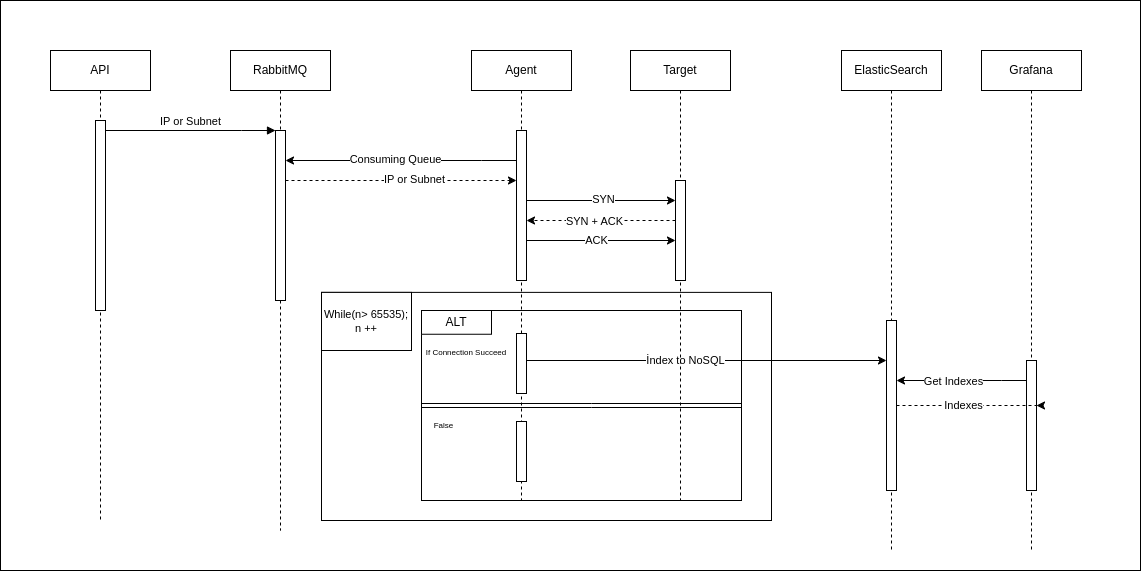

The diagram above was exported from draw.io. Its source (the exported page's mxGraphModel, read from the mxfile embedded in the PNG):
<mxGraphModel dx="1434" dy="772" grid="1" gridSize="10" guides="1" tooltips="1" connect="1" arrows="1" fold="1" page="1" pageScale="1" pageWidth="850" pageHeight="1100" math="0" shadow="0">
  <root>
    <mxCell id="0" />
    <mxCell id="1" parent="0" />
    <mxCell id="jGtTca0BFpRRFGIiVO1q-21" value="" style="group" vertex="1" connectable="0" parent="1">
      <mxGeometry x="511" y="370" width="320" height="190" as="geometry" />
    </mxCell>
    <mxCell id="jGtTca0BFpRRFGIiVO1q-17" value="" style="rounded=0;whiteSpace=wrap;html=1;fillColor=none;" vertex="1" parent="jGtTca0BFpRRFGIiVO1q-21">
      <mxGeometry width="320" height="190" as="geometry" />
    </mxCell>
    <mxCell id="jGtTca0BFpRRFGIiVO1q-19" style="edgeStyle=orthogonalEdgeStyle;rounded=0;orthogonalLoop=1;jettySize=auto;html=1;exitX=0;exitY=0.5;exitDx=0;exitDy=0;entryX=1;entryY=0.5;entryDx=0;entryDy=0;shape=link;" edge="1" parent="jGtTca0BFpRRFGIiVO1q-21" source="jGtTca0BFpRRFGIiVO1q-17" target="jGtTca0BFpRRFGIiVO1q-17">
      <mxGeometry relative="1" as="geometry">
        <Array as="points">
          <mxPoint x="170" y="95" />
          <mxPoint x="170" y="95" />
        </Array>
      </mxGeometry>
    </mxCell>
    <mxCell id="jGtTca0BFpRRFGIiVO1q-20" value="ALT" style="rounded=0;whiteSpace=wrap;html=1;" vertex="1" parent="jGtTca0BFpRRFGIiVO1q-21">
      <mxGeometry width="70" height="23.75" as="geometry" />
    </mxCell>
    <mxCell id="jGtTca0BFpRRFGIiVO1q-22" value="If Connection Succeed" style="text;html=1;strokeColor=none;fillColor=none;align=center;verticalAlign=middle;whiteSpace=wrap;rounded=0;fontSize=8;" vertex="1" parent="jGtTca0BFpRRFGIiVO1q-21">
      <mxGeometry x="-20" y="23.75" width="130" height="35.625" as="geometry" />
    </mxCell>
    <mxCell id="jGtTca0BFpRRFGIiVO1q-26" value="False" style="text;html=1;strokeColor=none;fillColor=none;align=center;verticalAlign=middle;whiteSpace=wrap;rounded=0;fontSize=8;" vertex="1" parent="jGtTca0BFpRRFGIiVO1q-21">
      <mxGeometry x="5" y="110" width="35" height="10" as="geometry" />
    </mxCell>
    <mxCell id="jGtTca0BFpRRFGIiVO1q-29" style="edgeStyle=elbowEdgeStyle;rounded=0;orthogonalLoop=1;jettySize=auto;html=1;elbow=vertical;curved=0;" edge="1" parent="jGtTca0BFpRRFGIiVO1q-21">
      <mxGeometry relative="1" as="geometry">
        <mxPoint x="105" y="50" as="sourcePoint" />
        <mxPoint x="465" y="50" as="targetPoint" />
        <Array as="points">
          <mxPoint x="300" y="50" />
        </Array>
      </mxGeometry>
    </mxCell>
    <mxCell id="jGtTca0BFpRRFGIiVO1q-31" value="İndex to NoSQL" style="edgeLabel;html=1;align=center;verticalAlign=middle;resizable=0;points=[];" vertex="1" connectable="0" parent="jGtTca0BFpRRFGIiVO1q-29">
      <mxGeometry x="-0.1206" y="1" relative="1" as="geometry">
        <mxPoint as="offset" />
      </mxGeometry>
    </mxCell>
    <mxCell id="aM9ryv3xv72pqoxQDRHE-1" value="API" style="shape=umlLifeline;perimeter=lifelinePerimeter;whiteSpace=wrap;html=1;container=0;dropTarget=0;collapsible=0;recursiveResize=0;outlineConnect=0;portConstraint=eastwest;newEdgeStyle={&quot;edgeStyle&quot;:&quot;elbowEdgeStyle&quot;,&quot;elbow&quot;:&quot;vertical&quot;,&quot;curved&quot;:0,&quot;rounded&quot;:0};" parent="1" vertex="1">
      <mxGeometry x="140" y="110" width="100" height="470" as="geometry" />
    </mxCell>
    <mxCell id="aM9ryv3xv72pqoxQDRHE-2" value="" style="html=1;points=[];perimeter=orthogonalPerimeter;outlineConnect=0;targetShapes=umlLifeline;portConstraint=eastwest;newEdgeStyle={&quot;edgeStyle&quot;:&quot;elbowEdgeStyle&quot;,&quot;elbow&quot;:&quot;vertical&quot;,&quot;curved&quot;:0,&quot;rounded&quot;:0};" parent="aM9ryv3xv72pqoxQDRHE-1" vertex="1">
      <mxGeometry x="45" y="70" width="10" height="190" as="geometry" />
    </mxCell>
    <mxCell id="aM9ryv3xv72pqoxQDRHE-5" value="RabbitMQ" style="shape=umlLifeline;perimeter=lifelinePerimeter;whiteSpace=wrap;html=1;container=0;dropTarget=0;collapsible=0;recursiveResize=0;outlineConnect=0;portConstraint=eastwest;newEdgeStyle={&quot;edgeStyle&quot;:&quot;elbowEdgeStyle&quot;,&quot;elbow&quot;:&quot;vertical&quot;,&quot;curved&quot;:0,&quot;rounded&quot;:0};" parent="1" vertex="1">
      <mxGeometry x="320" y="110" width="100" height="480" as="geometry" />
    </mxCell>
    <mxCell id="aM9ryv3xv72pqoxQDRHE-6" value="" style="html=1;points=[];perimeter=orthogonalPerimeter;outlineConnect=0;targetShapes=umlLifeline;portConstraint=eastwest;newEdgeStyle={&quot;edgeStyle&quot;:&quot;elbowEdgeStyle&quot;,&quot;elbow&quot;:&quot;vertical&quot;,&quot;curved&quot;:0,&quot;rounded&quot;:0};" parent="aM9ryv3xv72pqoxQDRHE-5" vertex="1">
      <mxGeometry x="45" y="80" width="10" height="170" as="geometry" />
    </mxCell>
    <mxCell id="aM9ryv3xv72pqoxQDRHE-7" value="IP or Subnet" style="html=1;verticalAlign=bottom;endArrow=block;edgeStyle=elbowEdgeStyle;elbow=vertical;curved=0;rounded=0;" parent="1" source="aM9ryv3xv72pqoxQDRHE-2" target="aM9ryv3xv72pqoxQDRHE-6" edge="1">
      <mxGeometry relative="1" as="geometry">
        <mxPoint x="346" y="200" as="sourcePoint" />
        <Array as="points">
          <mxPoint x="331" y="190" />
        </Array>
      </mxGeometry>
    </mxCell>
    <mxCell id="jGtTca0BFpRRFGIiVO1q-1" value="Agent" style="shape=umlLifeline;perimeter=lifelinePerimeter;whiteSpace=wrap;html=1;container=0;dropTarget=0;collapsible=0;recursiveResize=0;outlineConnect=0;portConstraint=eastwest;newEdgeStyle={&quot;edgeStyle&quot;:&quot;elbowEdgeStyle&quot;,&quot;elbow&quot;:&quot;vertical&quot;,&quot;curved&quot;:0,&quot;rounded&quot;:0};" vertex="1" parent="1">
      <mxGeometry x="561" y="110" width="100" height="450" as="geometry" />
    </mxCell>
    <mxCell id="jGtTca0BFpRRFGIiVO1q-2" value="" style="html=1;points=[];perimeter=orthogonalPerimeter;outlineConnect=0;targetShapes=umlLifeline;portConstraint=eastwest;newEdgeStyle={&quot;edgeStyle&quot;:&quot;elbowEdgeStyle&quot;,&quot;elbow&quot;:&quot;vertical&quot;,&quot;curved&quot;:0,&quot;rounded&quot;:0};" vertex="1" parent="jGtTca0BFpRRFGIiVO1q-1">
      <mxGeometry x="45" y="80" width="10" height="150" as="geometry" />
    </mxCell>
    <mxCell id="jGtTca0BFpRRFGIiVO1q-23" value="" style="html=1;points=[];perimeter=orthogonalPerimeter;outlineConnect=0;targetShapes=umlLifeline;portConstraint=eastwest;newEdgeStyle={&quot;edgeStyle&quot;:&quot;elbowEdgeStyle&quot;,&quot;elbow&quot;:&quot;vertical&quot;,&quot;curved&quot;:0,&quot;rounded&quot;:0};" vertex="1" parent="jGtTca0BFpRRFGIiVO1q-1">
      <mxGeometry x="45" y="283" width="10" height="60" as="geometry" />
    </mxCell>
    <mxCell id="jGtTca0BFpRRFGIiVO1q-4" style="edgeStyle=elbowEdgeStyle;rounded=0;orthogonalLoop=1;jettySize=auto;html=1;elbow=vertical;curved=0;" edge="1" parent="1" source="jGtTca0BFpRRFGIiVO1q-2" target="aM9ryv3xv72pqoxQDRHE-6">
      <mxGeometry relative="1" as="geometry">
        <mxPoint x="431" y="220" as="targetPoint" />
        <Array as="points">
          <mxPoint x="571" y="220" />
        </Array>
      </mxGeometry>
    </mxCell>
    <mxCell id="jGtTca0BFpRRFGIiVO1q-5" value="Consuming Queue" style="edgeLabel;html=1;align=center;verticalAlign=middle;resizable=0;points=[];" vertex="1" connectable="0" parent="jGtTca0BFpRRFGIiVO1q-4">
      <mxGeometry x="0.0591" y="-2" relative="1" as="geometry">
        <mxPoint as="offset" />
      </mxGeometry>
    </mxCell>
    <mxCell id="jGtTca0BFpRRFGIiVO1q-6" style="edgeStyle=elbowEdgeStyle;rounded=0;orthogonalLoop=1;jettySize=auto;html=1;elbow=vertical;curved=0;dashed=1;" edge="1" parent="1" source="aM9ryv3xv72pqoxQDRHE-6">
      <mxGeometry relative="1" as="geometry">
        <mxPoint x="426" y="240" as="sourcePoint" />
        <mxPoint x="606" y="240" as="targetPoint" />
      </mxGeometry>
    </mxCell>
    <mxCell id="jGtTca0BFpRRFGIiVO1q-7" value="IP or Subnet" style="edgeLabel;html=1;align=center;verticalAlign=middle;resizable=0;points=[];" vertex="1" connectable="0" parent="jGtTca0BFpRRFGIiVO1q-6">
      <mxGeometry x="0.1078" y="2" relative="1" as="geometry">
        <mxPoint as="offset" />
      </mxGeometry>
    </mxCell>
    <mxCell id="jGtTca0BFpRRFGIiVO1q-8" value="Target" style="shape=umlLifeline;perimeter=lifelinePerimeter;whiteSpace=wrap;html=1;container=0;dropTarget=0;collapsible=0;recursiveResize=0;outlineConnect=0;portConstraint=eastwest;newEdgeStyle={&quot;edgeStyle&quot;:&quot;elbowEdgeStyle&quot;,&quot;elbow&quot;:&quot;vertical&quot;,&quot;curved&quot;:0,&quot;rounded&quot;:0};" vertex="1" parent="1">
      <mxGeometry x="720" y="110" width="100" height="450" as="geometry" />
    </mxCell>
    <mxCell id="jGtTca0BFpRRFGIiVO1q-9" value="" style="html=1;points=[];perimeter=orthogonalPerimeter;outlineConnect=0;targetShapes=umlLifeline;portConstraint=eastwest;newEdgeStyle={&quot;edgeStyle&quot;:&quot;elbowEdgeStyle&quot;,&quot;elbow&quot;:&quot;vertical&quot;,&quot;curved&quot;:0,&quot;rounded&quot;:0};" vertex="1" parent="jGtTca0BFpRRFGIiVO1q-8">
      <mxGeometry x="45" y="130" width="10" height="100" as="geometry" />
    </mxCell>
    <mxCell id="jGtTca0BFpRRFGIiVO1q-10" style="edgeStyle=elbowEdgeStyle;rounded=0;orthogonalLoop=1;jettySize=auto;html=1;elbow=vertical;curved=0;" edge="1" parent="1" target="jGtTca0BFpRRFGIiVO1q-9">
      <mxGeometry relative="1" as="geometry">
        <mxPoint x="616" y="260.00333333333333" as="sourcePoint" />
        <mxPoint x="781" y="260" as="targetPoint" />
      </mxGeometry>
    </mxCell>
    <mxCell id="jGtTca0BFpRRFGIiVO1q-12" value="SYN" style="edgeLabel;html=1;align=center;verticalAlign=middle;resizable=0;points=[];" vertex="1" connectable="0" parent="jGtTca0BFpRRFGIiVO1q-10">
      <mxGeometry x="0.0325" y="2" relative="1" as="geometry">
        <mxPoint as="offset" />
      </mxGeometry>
    </mxCell>
    <mxCell id="jGtTca0BFpRRFGIiVO1q-13" style="edgeStyle=elbowEdgeStyle;rounded=0;orthogonalLoop=1;jettySize=auto;html=1;elbow=vertical;curved=0;dashed=1;" edge="1" parent="1" source="jGtTca0BFpRRFGIiVO1q-9" target="jGtTca0BFpRRFGIiVO1q-2">
      <mxGeometry relative="1" as="geometry">
        <mxPoint x="621" y="280" as="targetPoint" />
        <Array as="points">
          <mxPoint x="741" y="280" />
        </Array>
      </mxGeometry>
    </mxCell>
    <mxCell id="jGtTca0BFpRRFGIiVO1q-14" value="SYN + ACK" style="edgeLabel;html=1;align=center;verticalAlign=middle;resizable=0;points=[];" vertex="1" connectable="0" parent="jGtTca0BFpRRFGIiVO1q-13">
      <mxGeometry x="0.1038" relative="1" as="geometry">
        <mxPoint as="offset" />
      </mxGeometry>
    </mxCell>
    <mxCell id="jGtTca0BFpRRFGIiVO1q-15" style="edgeStyle=elbowEdgeStyle;rounded=0;orthogonalLoop=1;jettySize=auto;html=1;elbow=vertical;curved=0;" edge="1" parent="1" target="jGtTca0BFpRRFGIiVO1q-9">
      <mxGeometry relative="1" as="geometry">
        <mxPoint x="616" y="299.99714285714276" as="sourcePoint" />
        <mxPoint x="761" y="300" as="targetPoint" />
      </mxGeometry>
    </mxCell>
    <mxCell id="jGtTca0BFpRRFGIiVO1q-16" value="ACK" style="edgeLabel;html=1;align=center;verticalAlign=middle;resizable=0;points=[];" vertex="1" connectable="0" parent="jGtTca0BFpRRFGIiVO1q-15">
      <mxGeometry x="-0.0632" y="1" relative="1" as="geometry">
        <mxPoint as="offset" />
      </mxGeometry>
    </mxCell>
    <mxCell id="jGtTca0BFpRRFGIiVO1q-24" value="" style="html=1;points=[];perimeter=orthogonalPerimeter;outlineConnect=0;targetShapes=umlLifeline;portConstraint=eastwest;newEdgeStyle={&quot;edgeStyle&quot;:&quot;elbowEdgeStyle&quot;,&quot;elbow&quot;:&quot;vertical&quot;,&quot;curved&quot;:0,&quot;rounded&quot;:0};" vertex="1" parent="1">
      <mxGeometry x="606" y="481" width="10" height="60" as="geometry" />
    </mxCell>
    <mxCell id="jGtTca0BFpRRFGIiVO1q-27" value="ElasticSearch" style="shape=umlLifeline;perimeter=lifelinePerimeter;whiteSpace=wrap;html=1;container=0;dropTarget=0;collapsible=0;recursiveResize=0;outlineConnect=0;portConstraint=eastwest;newEdgeStyle={&quot;edgeStyle&quot;:&quot;elbowEdgeStyle&quot;,&quot;elbow&quot;:&quot;vertical&quot;,&quot;curved&quot;:0,&quot;rounded&quot;:0};" vertex="1" parent="1">
      <mxGeometry x="931" y="110" width="100" height="500" as="geometry" />
    </mxCell>
    <mxCell id="jGtTca0BFpRRFGIiVO1q-28" value="" style="html=1;points=[];perimeter=orthogonalPerimeter;outlineConnect=0;targetShapes=umlLifeline;portConstraint=eastwest;newEdgeStyle={&quot;edgeStyle&quot;:&quot;elbowEdgeStyle&quot;,&quot;elbow&quot;:&quot;vertical&quot;,&quot;curved&quot;:0,&quot;rounded&quot;:0};" vertex="1" parent="jGtTca0BFpRRFGIiVO1q-27">
      <mxGeometry x="45" y="270" width="10" height="170" as="geometry" />
    </mxCell>
    <mxCell id="jGtTca0BFpRRFGIiVO1q-32" value="" style="rounded=0;whiteSpace=wrap;html=1;fillColor=none;" vertex="1" parent="1">
      <mxGeometry x="411" y="351.88" width="450" height="228.12" as="geometry" />
    </mxCell>
    <mxCell id="jGtTca0BFpRRFGIiVO1q-33" value="While(n&amp;gt; 65535);&lt;br style=&quot;font-size: 11px;&quot;&gt;n ++" style="rounded=0;whiteSpace=wrap;html=1;fontSize=11;" vertex="1" parent="1">
      <mxGeometry x="411" y="351.88" width="90" height="58.12" as="geometry" />
    </mxCell>
    <mxCell id="jGtTca0BFpRRFGIiVO1q-34" value="Grafana" style="shape=umlLifeline;perimeter=lifelinePerimeter;whiteSpace=wrap;html=1;container=0;dropTarget=0;collapsible=0;recursiveResize=0;outlineConnect=0;portConstraint=eastwest;newEdgeStyle={&quot;edgeStyle&quot;:&quot;elbowEdgeStyle&quot;,&quot;elbow&quot;:&quot;vertical&quot;,&quot;curved&quot;:0,&quot;rounded&quot;:0};" vertex="1" parent="1">
      <mxGeometry x="1071" y="110" width="100" height="500" as="geometry" />
    </mxCell>
    <mxCell id="jGtTca0BFpRRFGIiVO1q-35" value="" style="html=1;points=[];perimeter=orthogonalPerimeter;outlineConnect=0;targetShapes=umlLifeline;portConstraint=eastwest;newEdgeStyle={&quot;edgeStyle&quot;:&quot;elbowEdgeStyle&quot;,&quot;elbow&quot;:&quot;vertical&quot;,&quot;curved&quot;:0,&quot;rounded&quot;:0};" vertex="1" parent="jGtTca0BFpRRFGIiVO1q-34">
      <mxGeometry x="45" y="310" width="10" height="130" as="geometry" />
    </mxCell>
    <mxCell id="jGtTca0BFpRRFGIiVO1q-38" style="edgeStyle=elbowEdgeStyle;rounded=0;orthogonalLoop=1;jettySize=auto;html=1;elbow=vertical;curved=0;" edge="1" parent="1" source="jGtTca0BFpRRFGIiVO1q-35" target="jGtTca0BFpRRFGIiVO1q-28">
      <mxGeometry relative="1" as="geometry">
        <Array as="points">
          <mxPoint x="1091" y="440" />
        </Array>
      </mxGeometry>
    </mxCell>
    <mxCell id="jGtTca0BFpRRFGIiVO1q-39" value="Get Indexes" style="edgeLabel;html=1;align=center;verticalAlign=middle;resizable=0;points=[];" vertex="1" connectable="0" parent="jGtTca0BFpRRFGIiVO1q-38">
      <mxGeometry x="0.1333" relative="1" as="geometry">
        <mxPoint as="offset" />
      </mxGeometry>
    </mxCell>
    <mxCell id="jGtTca0BFpRRFGIiVO1q-40" style="edgeStyle=elbowEdgeStyle;rounded=0;orthogonalLoop=1;jettySize=auto;html=1;elbow=vertical;curved=0;dashed=1;" edge="1" parent="1" source="jGtTca0BFpRRFGIiVO1q-28" target="jGtTca0BFpRRFGIiVO1q-35">
      <mxGeometry relative="1" as="geometry">
        <Array as="points">
          <mxPoint x="1131" y="465" />
        </Array>
      </mxGeometry>
    </mxCell>
    <mxCell id="jGtTca0BFpRRFGIiVO1q-41" value="Indexes" style="edgeLabel;html=1;align=center;verticalAlign=middle;resizable=0;points=[];" vertex="1" connectable="0" parent="jGtTca0BFpRRFGIiVO1q-40">
      <mxGeometry x="-0.1181" y="1" relative="1" as="geometry">
        <mxPoint as="offset" />
      </mxGeometry>
    </mxCell>
    <mxCell id="jGtTca0BFpRRFGIiVO1q-44" value="" style="rounded=0;whiteSpace=wrap;html=1;fillColor=none;" vertex="1" parent="1">
      <mxGeometry x="90" y="60" width="1140" height="570" as="geometry" />
    </mxCell>
  </root>
</mxGraphModel>